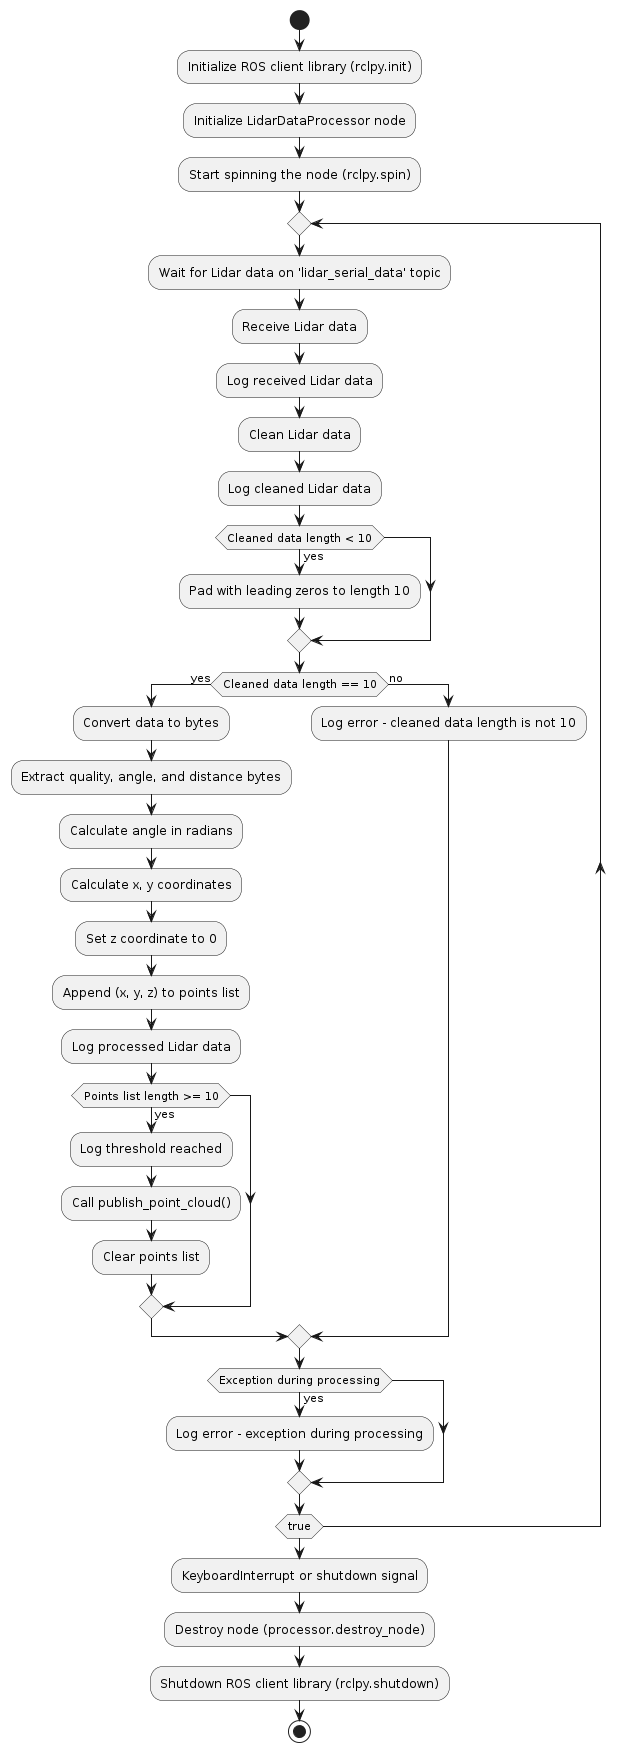

The diagram above was rendered by PlantUML. Its source (embedded in the PNG):
@startuml
start

:Initialize ROS client library (rclpy.init);
:Initialize LidarDataProcessor node;
:Start spinning the node (rclpy.spin);

repeat
    :Wait for Lidar data on 'lidar_serial_data' topic;
    :Receive Lidar data;
    :Log received Lidar data;
    :Clean Lidar data;
    :Log cleaned Lidar data;
    
    if (Cleaned data length < 10) then (yes)
        :Pad with leading zeros to length 10;
    endif
    
    if (Cleaned data length == 10) then (yes)
        :Convert data to bytes;
        :Extract quality, angle, and distance bytes;
        :Calculate angle in radians;
        :Calculate x, y coordinates;
        :Set z coordinate to 0;
        :Append (x, y, z) to points list;
        :Log processed Lidar data;

        if (Points list length >= 10) then (yes)
            :Log threshold reached;
            :Call publish_point_cloud();
            :Clear points list;
        endif
    else (no)
        :Log error - cleaned data length is not 10;
    endif
    
    if (Exception during processing) then (yes)
        :Log error - exception during processing;
    endif
repeat while (true)

:KeyboardInterrupt or shutdown signal;
:Destroy node (processor.destroy_node);
:Shutdown ROS client library (rclpy.shutdown);

stop
@enduml